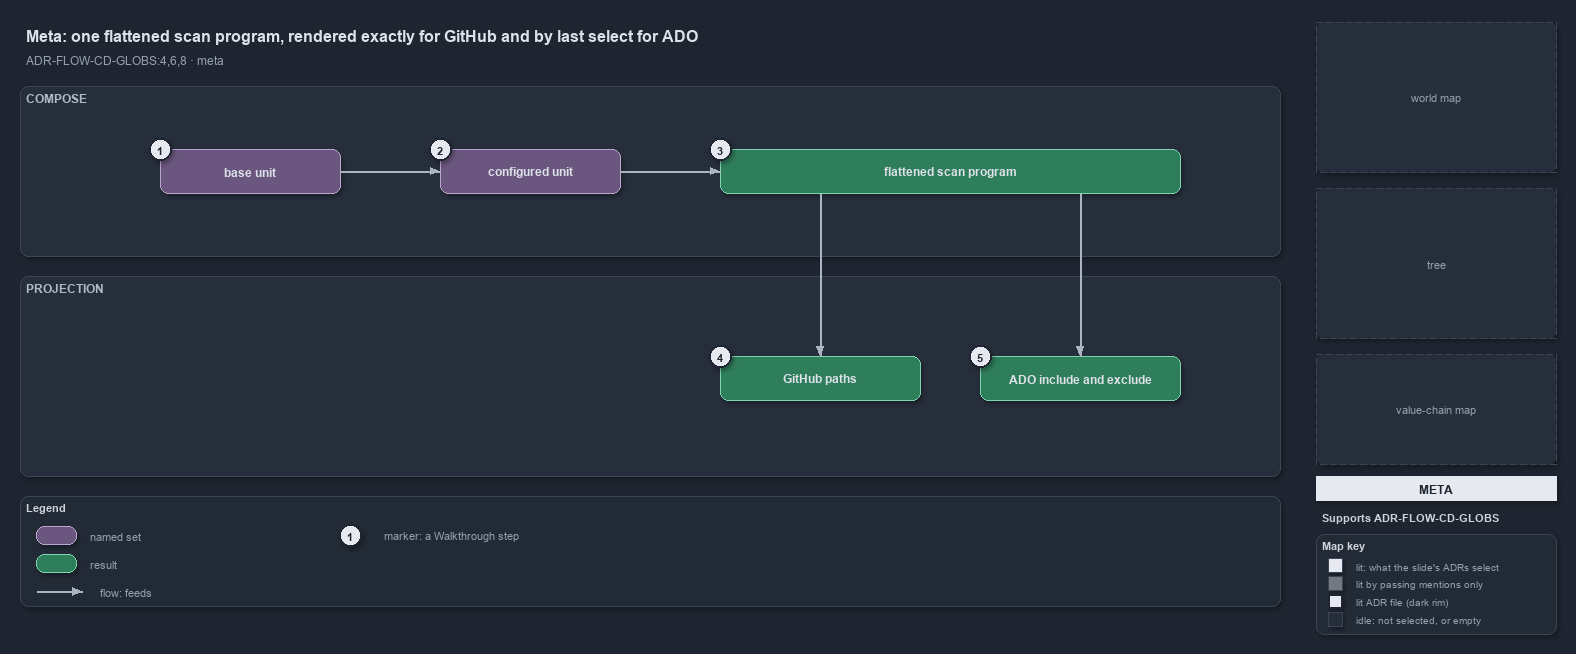

The diagram above was exported from draw.io. Its source (the exported page's mxGraphModel, read from the mxfile embedded in the PNG):
<mxGraphModel dx="1024" dy="768" grid="0" gridSize="10" guides="1" tooltips="1" connect="1" arrows="1" fold="1" page="1" pageScale="1" pageWidth="1572" pageHeight="650" background="#1E2430" math="0" shadow="1">
  <root>
    <mxCell id="0" />
    <mxCell id="1" parent="0" />
    <mxCell id="title" value="Meta: one flattened scan program, rendered exactly for GitHub and by last select for ADO" style="text;html=1;align=left;verticalAlign=middle;fontSize=16;fontStyle=1;fontColor=#DDE2E9;" vertex="1" parent="1">
      <mxGeometry x="20" y="14" width="1260" height="30" as="geometry" />
    </mxCell>
    <mxCell id="subtitle" value="ADR-FLOW-CD-GLOBS:4,6,8 &amp;#183; meta" style="text;html=1;align=left;verticalAlign=middle;fontSize=12;fontColor=#949FAE;" vertex="1" parent="1">
      <mxGeometry x="20" y="44" width="1240" height="20" as="geometry" />
    </mxCell>
    <mxCell id="band-compose" value="COMPOSE" style="rounded=1;html=1;arcSize=3;fillColor=#262E3B;strokeColor=#3A4555;verticalAlign=top;align=left;spacingLeft=8;fontStyle=1;fontSize=12;fontColor=#B0BAC7;" vertex="1" parent="1">
      <mxGeometry x="20" y="80" width="1260" height="170" as="geometry" />
    </mxCell>
    <mxCell id="band-projection" value="PROJECTION" style="rounded=1;html=1;arcSize=3;fillColor=#262E3B;strokeColor=#3A4555;verticalAlign=top;align=left;spacingLeft=8;fontStyle=1;fontSize=12;fontColor=#B0BAC7;" vertex="1" parent="1">
      <mxGeometry x="20" y="270" width="1260" height="200" as="geometry" />
    </mxCell>
    <mxCell id="set-base" value="&lt;b&gt;base unit&lt;/b&gt;" style="rounded=1;whiteSpace=wrap;html=1;arcSize=20;fillColor=#6A567E;strokeColor=#B9A6CC;fontColor=#DDE2E9;fontSize=12;" vertex="1" parent="1">
      <mxGeometry x="160" y="143" width="180" height="44" as="geometry" />
    </mxCell>
    <mxCell id="set-unit" value="&lt;b&gt;configured unit&lt;/b&gt;" style="rounded=1;whiteSpace=wrap;html=1;arcSize=20;fillColor=#6A567E;strokeColor=#B9A6CC;fontColor=#DDE2E9;fontSize=12;" vertex="1" parent="1">
      <mxGeometry x="440" y="143" width="180" height="44" as="geometry" />
    </mxCell>
    <mxCell id="program" value="&lt;b&gt;flattened scan program&lt;/b&gt;" style="rounded=1;whiteSpace=wrap;html=1;arcSize=20;fillColor=#2E7D5B;strokeColor=#7FD3AE;fontColor=#DDE2E9;fontSize=12;" vertex="1" parent="1">
      <mxGeometry x="720" y="143" width="460" height="44" as="geometry" />
    </mxCell>
    <mxCell id="e-base-unit" value="" style="edgeStyle=orthogonalEdgeStyle;rounded=1;html=1;fontSize=10;fontColor=#CDD3DC;endArrow=block;strokeColor=#AAB4C3;shadow=0;" edge="1" parent="1" source="set-base" target="set-unit">
      <mxGeometry relative="1" as="geometry" />
    </mxCell>
    <mxCell id="e-unit-program" value="" style="edgeStyle=orthogonalEdgeStyle;rounded=1;html=1;fontSize=10;fontColor=#CDD3DC;endArrow=block;strokeColor=#AAB4C3;shadow=0;" edge="1" parent="1" source="set-unit" target="program">
      <mxGeometry relative="1" as="geometry" />
    </mxCell>
    <mxCell id="github" value="&lt;b&gt;GitHub paths&lt;/b&gt;" style="rounded=1;whiteSpace=wrap;html=1;arcSize=20;fillColor=#2E7D5B;strokeColor=#7FD3AE;fontColor=#DDE2E9;fontSize=12;" vertex="1" parent="1">
      <mxGeometry x="720" y="350" width="200" height="44" as="geometry" />
    </mxCell>
    <mxCell id="ado" value="&lt;b&gt;ADO include and exclude&lt;/b&gt;" style="rounded=1;whiteSpace=wrap;html=1;arcSize=20;fillColor=#2E7D5B;strokeColor=#7FD3AE;fontColor=#DDE2E9;fontSize=12;" vertex="1" parent="1">
      <mxGeometry x="980" y="350" width="200" height="44" as="geometry" />
    </mxCell>
    <mxCell id="p-program-gh" value="" style="text;html=1;strokeColor=none;fillColor=none;" vertex="1" parent="1">
      <mxGeometry x="820" y="187" width="1" height="1" as="geometry" />
    </mxCell>
    <mxCell id="p-program-ado" value="" style="text;html=1;strokeColor=none;fillColor=none;" vertex="1" parent="1">
      <mxGeometry x="1080" y="187" width="1" height="1" as="geometry" />
    </mxCell>
    <mxCell id="e-program-github" value="" style="edgeStyle=orthogonalEdgeStyle;rounded=1;html=1;fontSize=10;fontColor=#CDD3DC;endArrow=block;strokeColor=#AAB4C3;shadow=0;" edge="1" parent="1" source="p-program-gh" target="github">
      <mxGeometry relative="1" as="geometry" />
    </mxCell>
    <mxCell id="e-program-ado" value="" style="edgeStyle=orthogonalEdgeStyle;rounded=1;html=1;fontSize=10;fontColor=#CDD3DC;endArrow=block;strokeColor=#AAB4C3;shadow=0;" edge="1" parent="1" source="p-program-ado" target="ado">
      <mxGeometry relative="1" as="geometry" />
    </mxCell>
    <mxCell id="mark-1" value="1" style="ellipse;html=1;fillColor=#E6EAF0;strokeColor=#1E2430;strokeWidth=2;fontColor=#1E2430;fontStyle=1;fontSize=11;" vertex="1" parent="1">
      <mxGeometry x="149" y="132" width="22" height="22" as="geometry" />
    </mxCell>
    <mxCell id="mark-2" value="2" style="ellipse;html=1;fillColor=#E6EAF0;strokeColor=#1E2430;strokeWidth=2;fontColor=#1E2430;fontStyle=1;fontSize=11;" vertex="1" parent="1">
      <mxGeometry x="429" y="132" width="22" height="22" as="geometry" />
    </mxCell>
    <mxCell id="mark-3" value="3" style="ellipse;html=1;fillColor=#E6EAF0;strokeColor=#1E2430;strokeWidth=2;fontColor=#1E2430;fontStyle=1;fontSize=11;" vertex="1" parent="1">
      <mxGeometry x="709" y="132" width="22" height="22" as="geometry" />
    </mxCell>
    <mxCell id="mark-4" value="4" style="ellipse;html=1;fillColor=#E6EAF0;strokeColor=#1E2430;strokeWidth=2;fontColor=#1E2430;fontStyle=1;fontSize=11;" vertex="1" parent="1">
      <mxGeometry x="709" y="339" width="22" height="22" as="geometry" />
    </mxCell>
    <mxCell id="mark-5" value="5" style="ellipse;html=1;fillColor=#E6EAF0;strokeColor=#1E2430;strokeWidth=2;fontColor=#1E2430;fontStyle=1;fontSize=11;" vertex="1" parent="1">
      <mxGeometry x="969" y="339" width="22" height="22" as="geometry" />
    </mxCell>
    <mxCell id="legend" value="&lt;b&gt;Legend&lt;/b&gt;" style="rounded=1;whiteSpace=wrap;html=1;arcSize=6;fillColor=#222A36;strokeColor=#3A4555;align=left;verticalAlign=top;spacing=8;fontSize=11;fontColor=#CDD3DC;" vertex="1" parent="1">
      <mxGeometry x="20" y="490" width="1260" height="110" as="geometry" />
    </mxCell>
    <mxCell id="lg-0" value="" style="rounded=1;html=1;arcSize=20;fillColor=#6A567E;strokeColor=#B9A6CC;" vertex="1" parent="1">
      <mxGeometry x="36" y="520" width="40" height="18" as="geometry" />
    </mxCell>
    <mxCell id="lg-0-t" value="named set" style="text;html=1;align=left;verticalAlign=middle;fontSize=11;fontColor=#949FAE;" vertex="1" parent="1">
      <mxGeometry x="84" y="519" width="270" height="20" as="geometry" />
    </mxCell>
    <mxCell id="lg-1" value="" style="rounded=1;html=1;arcSize=20;fillColor=#2E7D5B;strokeColor=#7FD3AE;" vertex="1" parent="1">
      <mxGeometry x="36" y="548" width="40" height="18" as="geometry" />
    </mxCell>
    <mxCell id="lg-1-t" value="result" style="text;html=1;align=left;verticalAlign=middle;fontSize=11;fontColor=#949FAE;" vertex="1" parent="1">
      <mxGeometry x="84" y="547" width="270" height="20" as="geometry" />
    </mxCell>
    <mxCell id="lg-2-a" value="" style="text;html=1;strokeColor=none;fillColor=none;" vertex="1" parent="1">
      <mxGeometry x="36" y="585" width="1" height="1" as="geometry" />
    </mxCell>
    <mxCell id="lg-2-b" value="" style="text;html=1;strokeColor=none;fillColor=none;" vertex="1" parent="1">
      <mxGeometry x="82" y="585" width="1" height="1" as="geometry" />
    </mxCell>
    <mxCell id="lg-2" value="" style="edgeStyle=orthogonalEdgeStyle;rounded=1;html=1;fontSize=10;fontColor=#CDD3DC;endArrow=block;strokeColor=#AAB4C3;shadow=0;" edge="1" parent="1" source="lg-2-a" target="lg-2-b">
      <mxGeometry relative="1" as="geometry" />
    </mxCell>
    <mxCell id="lg-2-t" value="flow: feeds" style="text;html=1;align=left;verticalAlign=middle;fontSize=11;fontColor=#949FAE;" vertex="1" parent="1">
      <mxGeometry x="94" y="575" width="260" height="20" as="geometry" />
    </mxCell>
    <mxCell id="lg-3" value="1" style="ellipse;html=1;fillColor=#E6EAF0;strokeColor=#1E2430;strokeWidth=2;fontColor=#1E2430;fontStyle=1;fontSize=11;" vertex="1" parent="1">
      <mxGeometry x="339" y="518" width="22" height="22" as="geometry" />
    </mxCell>
    <mxCell id="lg-3-t" value="marker: a Walkthrough step" style="text;html=1;align=left;verticalAlign=middle;fontSize=11;fontColor=#949FAE;" vertex="1" parent="1">
      <mxGeometry x="378" y="519" width="270" height="20" as="geometry" />
    </mxCell>
    <mxCell id="minimap-grid" value="world map" style="rounded=1;arcSize=4;whiteSpace=wrap;html=1;fillColor=#262E3B;strokeColor=#3A4555;dashed=1;fontColor=#949FAE;fontSize=11;" vertex="1" parent="1">
      <mxGeometry x="1316" y="16" width="240" height="150" as="geometry" />
    </mxCell>
    <mxCell id="minimap-tree" value="tree" style="rounded=1;arcSize=4;whiteSpace=wrap;html=1;fillColor=#262E3B;strokeColor=#3A4555;dashed=1;fontColor=#949FAE;fontSize=11;" vertex="1" parent="1">
      <mxGeometry x="1316" y="182" width="240" height="150" as="geometry" />
    </mxCell>
    <mxCell id="minimap-chain" value="value-chain map" style="rounded=1;arcSize=4;whiteSpace=wrap;html=1;fillColor=#262E3B;strokeColor=#3A4555;dashed=1;fontColor=#949FAE;fontSize=11;" vertex="1" parent="1">
      <mxGeometry x="1316" y="348" width="240" height="110" as="geometry" />
    </mxCell>
    <mxCell id="lens-badge" value="META" style="rounded=0;whiteSpace=wrap;html=1;align=center;verticalAlign=middle;fontSize=12;fontStyle=1;fontColor=#1E2430;fillColor=#E6EAF0;strokeColor=none;" vertex="1" parent="1">
      <mxGeometry x="1316" y="470" width="240" height="24" as="geometry" />
    </mxCell>
    <mxCell id="supports" value="&lt;b&gt;Supports&lt;/b&gt; ADR-FLOW-CD-GLOBS" style="text;html=1;whiteSpace=wrap;align=left;verticalAlign=top;fontSize=11;fontColor=#CDD3DC;" vertex="1" parent="1">
      <mxGeometry x="1316" y="500" width="240" height="20" as="geometry" />
    </mxCell>
    <mxCell id="mapkey" value="&lt;b&gt;Map key&lt;/b&gt;" style="rounded=1;whiteSpace=wrap;html=1;arcSize=6;fillColor=#222A36;strokeColor=#3A4555;align=left;verticalAlign=top;spacing=8;fontSize=11;fontColor=#CDD3DC;" vertex="1" parent="1">
      <mxGeometry x="1316" y="528" width="240" height="100" as="geometry" />
    </mxCell>
    <mxCell id="mk-lit" value="" style="rounded=0;html=1;fillColor=#E6EAF0;strokeColor=#3A4555;" vertex="1" parent="1">
      <mxGeometry x="1328" y="552" width="14" height="14" as="geometry" />
    </mxCell>
    <mxCell id="mk-lit-t" value="lit: what the slide's ADRs select" style="text;html=1;align=left;verticalAlign=middle;fontSize=10.5;fontColor=#949FAE;" vertex="1" parent="1">
      <mxGeometry x="1350" y="549" width="200" height="20" as="geometry" />
    </mxCell>
    <mxCell id="mk-mention" value="" style="rounded=0;html=1;fillColor=#737983;strokeColor=#3A4555;" vertex="1" parent="1">
      <mxGeometry x="1328" y="570" width="14" height="14" as="geometry" />
    </mxCell>
    <mxCell id="mk-mention-t" value="lit by passing mentions only" style="text;html=1;align=left;verticalAlign=middle;fontSize=10.5;fontColor=#949FAE;" vertex="1" parent="1">
      <mxGeometry x="1350" y="567" width="200" height="20" as="geometry" />
    </mxCell>
    <mxCell id="mk-adr" value="" style="rounded=0;html=1;fillColor=#E6EAF0;strokeColor=#1E2430;strokeWidth=2;" vertex="1" parent="1">
      <mxGeometry x="1328" y="588" width="14" height="14" as="geometry" />
    </mxCell>
    <mxCell id="mk-adr-t" value="lit ADR file (dark rim)" style="text;html=1;align=left;verticalAlign=middle;fontSize=10.5;fontColor=#949FAE;" vertex="1" parent="1">
      <mxGeometry x="1350" y="585" width="200" height="20" as="geometry" />
    </mxCell>
    <mxCell id="mk-idle" value="" style="rounded=0;html=1;fillColor=#262E3B;strokeColor=#3A4555;" vertex="1" parent="1">
      <mxGeometry x="1328" y="606" width="14" height="14" as="geometry" />
    </mxCell>
    <mxCell id="mk-idle-t" value="idle: not selected, or empty" style="text;html=1;align=left;verticalAlign=middle;fontSize=10.5;fontColor=#949FAE;" vertex="1" parent="1">
      <mxGeometry x="1350" y="603" width="200" height="20" as="geometry" />
    </mxCell>
  </root>
</mxGraphModel>